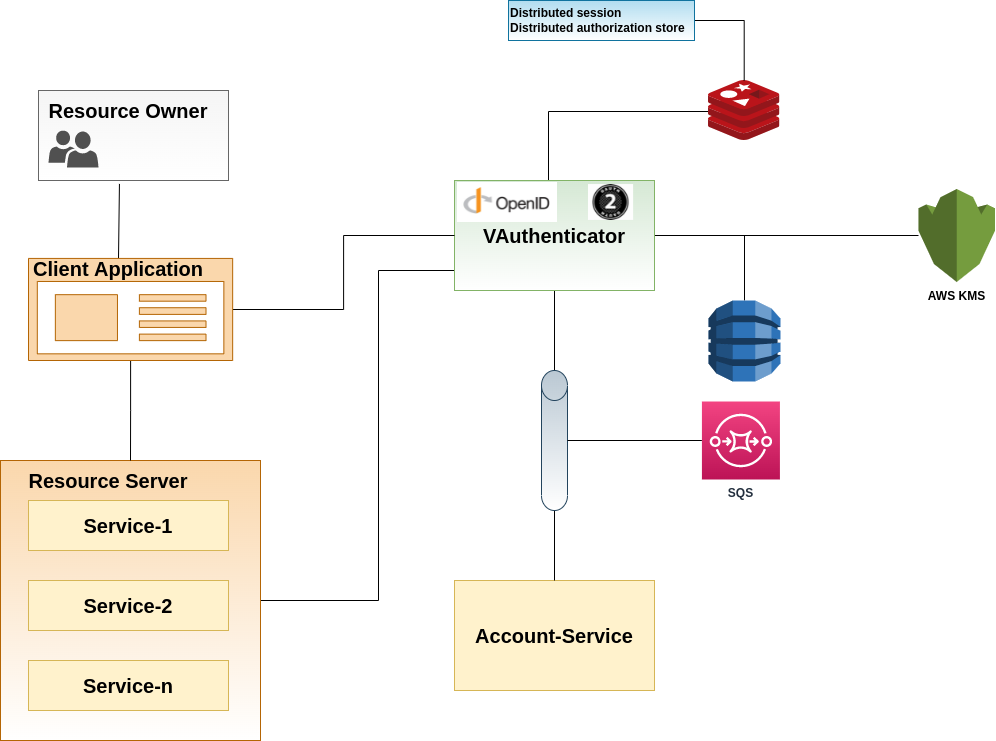

The diagram above was exported from draw.io. Its source (the exported page's mxGraphModel, read from the mxfile embedded in the PNG):
<mxGraphModel dx="4550" dy="2302" grid="1" gridSize="10" guides="1" tooltips="1" connect="1" arrows="1" fold="1" page="1" pageScale="1" pageWidth="827" pageHeight="1169" math="0" shadow="0">
  <root>
    <mxCell id="0" />
    <mxCell id="1" parent="0" />
    <mxCell id="XUc14nrUvW7a9bz4ZkRk-24" style="edgeStyle=orthogonalEdgeStyle;rounded=0;orthogonalLoop=1;jettySize=auto;html=1;entryX=0;entryY=1;entryDx=0;entryDy=0;endArrow=none;endFill=0;" parent="1" source="XUc14nrUvW7a9bz4ZkRk-20" target="DOJK7RJL-9Pwlu_9N8T8-1" edge="1">
      <mxGeometry relative="1" as="geometry">
        <Array as="points">
          <mxPoint x="390" y="540" />
          <mxPoint x="390" y="210" />
          <mxPoint x="466" y="210" />
        </Array>
      </mxGeometry>
    </mxCell>
    <mxCell id="XUc14nrUvW7a9bz4ZkRk-20" value="" style="rounded=0;whiteSpace=wrap;html=1;fillColor=#fad7ac;strokeColor=#b46504;gradientColor=#ffffff;" parent="1" vertex="1">
      <mxGeometry x="12" y="400" width="260" height="280" as="geometry" />
    </mxCell>
    <mxCell id="DOJK7RJL-9Pwlu_9N8T8-3" style="edgeStyle=orthogonalEdgeStyle;rounded=0;orthogonalLoop=1;jettySize=auto;html=1;endArrow=none;endFill=0;" parent="1" source="DOJK7RJL-9Pwlu_9N8T8-1" target="DOJK7RJL-9Pwlu_9N8T8-2" edge="1">
      <mxGeometry relative="1" as="geometry" />
    </mxCell>
    <mxCell id="DOJK7RJL-9Pwlu_9N8T8-5" style="edgeStyle=orthogonalEdgeStyle;rounded=0;orthogonalLoop=1;jettySize=auto;html=1;endArrow=none;endFill=0;" parent="1" source="DOJK7RJL-9Pwlu_9N8T8-1" target="DOJK7RJL-9Pwlu_9N8T8-4" edge="1">
      <mxGeometry relative="1" as="geometry">
        <Array as="points">
          <mxPoint x="560" y="51" />
        </Array>
      </mxGeometry>
    </mxCell>
    <mxCell id="DOJK7RJL-9Pwlu_9N8T8-8" style="edgeStyle=orthogonalEdgeStyle;rounded=0;orthogonalLoop=1;jettySize=auto;html=1;endArrow=none;endFill=0;" parent="1" source="DOJK7RJL-9Pwlu_9N8T8-1" target="DOJK7RJL-9Pwlu_9N8T8-7" edge="1">
      <mxGeometry relative="1" as="geometry" />
    </mxCell>
    <mxCell id="GZDyTIJWlb158-cfH7_l-3" style="edgeStyle=orthogonalEdgeStyle;rounded=0;orthogonalLoop=1;jettySize=auto;html=1;endArrow=none;endFill=0;" edge="1" parent="1" source="DOJK7RJL-9Pwlu_9N8T8-1" target="GZDyTIJWlb158-cfH7_l-2">
      <mxGeometry relative="1" as="geometry" />
    </mxCell>
    <mxCell id="DOJK7RJL-9Pwlu_9N8T8-1" value="&lt;b&gt;&lt;font style=&quot;font-size: 20px&quot;&gt;VAuthenticator&lt;/font&gt;&lt;/b&gt;" style="rounded=0;whiteSpace=wrap;html=1;fillColor=#d5e8d4;strokeColor=#82b366;gradientColor=#ffffff;" parent="1" vertex="1">
      <mxGeometry x="466" y="120" width="200" height="110" as="geometry" />
    </mxCell>
    <mxCell id="DOJK7RJL-9Pwlu_9N8T8-2" value="" style="outlineConnect=0;dashed=0;verticalLabelPosition=bottom;verticalAlign=top;align=center;html=1;shape=mxgraph.aws3.dynamo_db;fillColor=#2E73B8;gradientColor=none;" parent="1" vertex="1">
      <mxGeometry x="720" y="240" width="72" height="81" as="geometry" />
    </mxCell>
    <mxCell id="DOJK7RJL-9Pwlu_9N8T8-4" value="" style="aspect=fixed;html=1;points=[];align=center;image;fontSize=12;image=img/lib/mscae/Cache_Redis_Product.svg;" parent="1" vertex="1">
      <mxGeometry x="720" y="20" width="71.42" height="60" as="geometry" />
    </mxCell>
    <mxCell id="DOJK7RJL-9Pwlu_9N8T8-6" value="&lt;font style=&quot;font-size: 20px&quot;&gt;&lt;b&gt;Account-Service&lt;/b&gt;&lt;/font&gt;" style="rounded=0;whiteSpace=wrap;html=1;fillColor=#fff2cc;strokeColor=#d6b656;" parent="1" vertex="1">
      <mxGeometry x="466" y="520" width="200" height="110" as="geometry" />
    </mxCell>
    <mxCell id="DOJK7RJL-9Pwlu_9N8T8-9" style="edgeStyle=orthogonalEdgeStyle;rounded=0;orthogonalLoop=1;jettySize=auto;html=1;endArrow=none;endFill=0;" parent="1" source="DOJK7RJL-9Pwlu_9N8T8-7" target="DOJK7RJL-9Pwlu_9N8T8-6" edge="1">
      <mxGeometry relative="1" as="geometry" />
    </mxCell>
    <mxCell id="DOJK7RJL-9Pwlu_9N8T8-7" value="" style="shape=cylinder3;whiteSpace=wrap;html=1;boundedLbl=1;backgroundOutline=1;size=15;fillColor=#bac8d3;strokeColor=#23445d;gradientColor=#ffffff;" parent="1" vertex="1">
      <mxGeometry x="553" y="310" width="26" height="140" as="geometry" />
    </mxCell>
    <mxCell id="XUc14nrUvW7a9bz4ZkRk-2" style="rounded=0;orthogonalLoop=1;jettySize=auto;html=1;endArrow=none;endFill=0;" parent="1" source="GZDyTIJWlb158-cfH7_l-1" target="DOJK7RJL-9Pwlu_9N8T8-7" edge="1">
      <mxGeometry relative="1" as="geometry">
        <mxPoint x="750" y="379.99574074074053" as="sourcePoint" />
      </mxGeometry>
    </mxCell>
    <mxCell id="XUc14nrUvW7a9bz4ZkRk-3" value="" style="shape=image;verticalLabelPosition=bottom;labelBackgroundColor=#ffffff;verticalAlign=top;aspect=fixed;imageAspect=0;image=data:image/jpeg,(base64 omitted: 11664 chars);" parent="1" vertex="1">
      <mxGeometry x="469" y="122" width="100" height="40" as="geometry" />
    </mxCell>
    <mxCell id="XUc14nrUvW7a9bz4ZkRk-4" value="" style="shape=image;verticalLabelPosition=bottom;labelBackgroundColor=#ffffff;verticalAlign=top;aspect=fixed;imageAspect=0;image=data:image/jpeg,(base64 omitted: 15616 chars);" parent="1" vertex="1">
      <mxGeometry x="600" y="124.03999999999999" width="45.1" height="35.92" as="geometry" />
    </mxCell>
    <mxCell id="XUc14nrUvW7a9bz4ZkRk-13" style="edgeStyle=none;rounded=0;orthogonalLoop=1;jettySize=auto;html=1;entryX=0.5;entryY=0;entryDx=0;entryDy=0;endArrow=none;endFill=0;exitX=0.426;exitY=1.038;exitDx=0;exitDy=0;exitPerimeter=0;" parent="1" source="XUc14nrUvW7a9bz4ZkRk-5" target="XUc14nrUvW7a9bz4ZkRk-12" edge="1">
      <mxGeometry relative="1" as="geometry" />
    </mxCell>
    <mxCell id="XUc14nrUvW7a9bz4ZkRk-5" value="" style="rounded=0;whiteSpace=wrap;html=1;fillColor=#f5f5f5;strokeColor=#666666;fontColor=#333333;gradientColor=#ffffff;" parent="1" vertex="1">
      <mxGeometry x="50" y="30" width="190" height="90" as="geometry" />
    </mxCell>
    <mxCell id="XUc14nrUvW7a9bz4ZkRk-6" value="&lt;b&gt;&lt;font style=&quot;font-size: 20px&quot;&gt;Resource Owner&lt;/font&gt;&lt;/b&gt;" style="text;html=1;strokeColor=none;fillColor=none;align=center;verticalAlign=middle;whiteSpace=wrap;rounded=0;" parent="1" vertex="1">
      <mxGeometry x="50" y="40" width="180" height="20" as="geometry" />
    </mxCell>
    <mxCell id="XUc14nrUvW7a9bz4ZkRk-8" value="" style="pointerEvents=1;shadow=0;dashed=0;html=1;strokeColor=none;labelPosition=center;verticalLabelPosition=bottom;verticalAlign=top;align=center;fillColor=#505050;shape=mxgraph.mscae.intune.user_group" parent="1" vertex="1">
      <mxGeometry x="60" y="70" width="50" height="37" as="geometry" />
    </mxCell>
    <mxCell id="XUc14nrUvW7a9bz4ZkRk-15" style="edgeStyle=orthogonalEdgeStyle;rounded=0;orthogonalLoop=1;jettySize=auto;html=1;endArrow=none;endFill=0;" parent="1" source="XUc14nrUvW7a9bz4ZkRk-9" target="DOJK7RJL-9Pwlu_9N8T8-1" edge="1">
      <mxGeometry relative="1" as="geometry" />
    </mxCell>
    <mxCell id="XUc14nrUvW7a9bz4ZkRk-23" style="edgeStyle=orthogonalEdgeStyle;rounded=0;orthogonalLoop=1;jettySize=auto;html=1;entryX=0.5;entryY=0;entryDx=0;entryDy=0;endArrow=none;endFill=0;" parent="1" source="XUc14nrUvW7a9bz4ZkRk-9" target="XUc14nrUvW7a9bz4ZkRk-20" edge="1">
      <mxGeometry relative="1" as="geometry" />
    </mxCell>
    <mxCell id="XUc14nrUvW7a9bz4ZkRk-9" value="" style="aspect=fixed;pointerEvents=1;shadow=0;dashed=0;html=1;strokeColor=#b46504;labelPosition=center;verticalLabelPosition=bottom;verticalAlign=top;align=center;fillColor=#fad7ac;shape=mxgraph.mscae.enterprise.app_generic;fontFamily=Helvetica;fontSize=12;" parent="1" vertex="1">
      <mxGeometry x="40" y="197.92" width="204.16" height="102.08" as="geometry" />
    </mxCell>
    <mxCell id="XUc14nrUvW7a9bz4ZkRk-12" value="&lt;b&gt;&lt;font style=&quot;font-size: 20px&quot;&gt;Client Application&lt;/font&gt;&lt;/b&gt;" style="text;html=1;strokeColor=none;fillColor=none;align=center;verticalAlign=middle;whiteSpace=wrap;rounded=0;" parent="1" vertex="1">
      <mxGeometry x="40" y="197.92" width="180" height="20" as="geometry" />
    </mxCell>
    <mxCell id="XUc14nrUvW7a9bz4ZkRk-17" value="&lt;font style=&quot;font-size: 20px&quot;&gt;&lt;b&gt;Service-1&lt;/b&gt;&lt;/font&gt;" style="rounded=0;whiteSpace=wrap;html=1;fillColor=#fff2cc;strokeColor=#d6b656;" parent="1" vertex="1">
      <mxGeometry x="40" y="440" width="200" height="50" as="geometry" />
    </mxCell>
    <mxCell id="XUc14nrUvW7a9bz4ZkRk-18" value="&lt;font style=&quot;font-size: 20px&quot;&gt;&lt;b&gt;Service-2&lt;/b&gt;&lt;/font&gt;" style="rounded=0;whiteSpace=wrap;html=1;fillColor=#fff2cc;strokeColor=#d6b656;" parent="1" vertex="1">
      <mxGeometry x="40" y="520" width="200" height="50" as="geometry" />
    </mxCell>
    <mxCell id="XUc14nrUvW7a9bz4ZkRk-19" value="&lt;font style=&quot;font-size: 20px&quot;&gt;&lt;b&gt;Service-n&lt;/b&gt;&lt;/font&gt;" style="rounded=0;whiteSpace=wrap;html=1;fillColor=#fff2cc;strokeColor=#d6b656;" parent="1" vertex="1">
      <mxGeometry x="40" y="600" width="200" height="50" as="geometry" />
    </mxCell>
    <mxCell id="XUc14nrUvW7a9bz4ZkRk-21" value="&lt;font style=&quot;font-size: 20px&quot;&gt;&lt;b&gt;Resource Server&lt;/b&gt;&lt;/font&gt;" style="text;html=1;strokeColor=none;fillColor=none;align=center;verticalAlign=middle;whiteSpace=wrap;rounded=0;" parent="1" vertex="1">
      <mxGeometry x="20" y="410" width="200" height="20" as="geometry" />
    </mxCell>
    <mxCell id="XUc14nrUvW7a9bz4ZkRk-29" style="edgeStyle=orthogonalEdgeStyle;rounded=0;orthogonalLoop=1;jettySize=auto;html=1;endArrow=none;endFill=0;" parent="1" source="XUc14nrUvW7a9bz4ZkRk-28" target="DOJK7RJL-9Pwlu_9N8T8-4" edge="1">
      <mxGeometry relative="1" as="geometry" />
    </mxCell>
    <mxCell id="XUc14nrUvW7a9bz4ZkRk-28" value="&lt;b&gt;Distributed session&lt;br&gt;&lt;/b&gt;&lt;b style=&quot;font-family: &amp;#34;helvetica&amp;#34;&quot;&gt;Distributed authorization store&lt;/b&gt;&lt;b style=&quot;color: rgb(0 , 0 , 0) ; font-family: &amp;#34;helvetica&amp;#34; ; font-size: 12px ; font-style: normal ; letter-spacing: normal ; text-indent: 0px ; text-transform: none ; word-spacing: 0px ; background-color: rgb(248 , 249 , 250)&quot;&gt;&lt;br&gt;&lt;/b&gt;" style="text;html=1;strokeColor=#10739e;align=left;verticalAlign=middle;whiteSpace=wrap;rounded=0;fillColor=#b1ddf0;gradientColor=#ffffff;" parent="1" vertex="1">
      <mxGeometry x="520" y="-60" width="186" height="40" as="geometry" />
    </mxCell>
    <mxCell id="GZDyTIJWlb158-cfH7_l-1" value="&lt;b&gt;SQS&lt;/b&gt;" style="points=[[0,0,0],[0.25,0,0],[0.5,0,0],[0.75,0,0],[1,0,0],[0,1,0],[0.25,1,0],[0.5,1,0],[0.75,1,0],[1,1,0],[0,0.25,0],[0,0.5,0],[0,0.75,0],[1,0.25,0],[1,0.5,0],[1,0.75,0]];outlineConnect=0;fontColor=#232F3E;gradientColor=#F34482;gradientDirection=north;fillColor=#BC1356;strokeColor=#ffffff;dashed=0;verticalLabelPosition=bottom;verticalAlign=top;align=center;html=1;fontSize=12;fontStyle=0;aspect=fixed;shape=mxgraph.aws4.resourceIcon;resIcon=mxgraph.aws4.sqs;" vertex="1" parent="1">
      <mxGeometry x="713.42" y="341" width="78" height="78" as="geometry" />
    </mxCell>
    <mxCell id="GZDyTIJWlb158-cfH7_l-2" value="&lt;b&gt;AWS KMS&lt;/b&gt;" style="outlineConnect=0;dashed=0;verticalLabelPosition=bottom;verticalAlign=top;align=center;html=1;shape=mxgraph.aws3.kms;fillColor=#759C3E;gradientColor=none;" vertex="1" parent="1">
      <mxGeometry x="930" y="128.5" width="76.5" height="93" as="geometry" />
    </mxCell>
  </root>
</mxGraphModel>